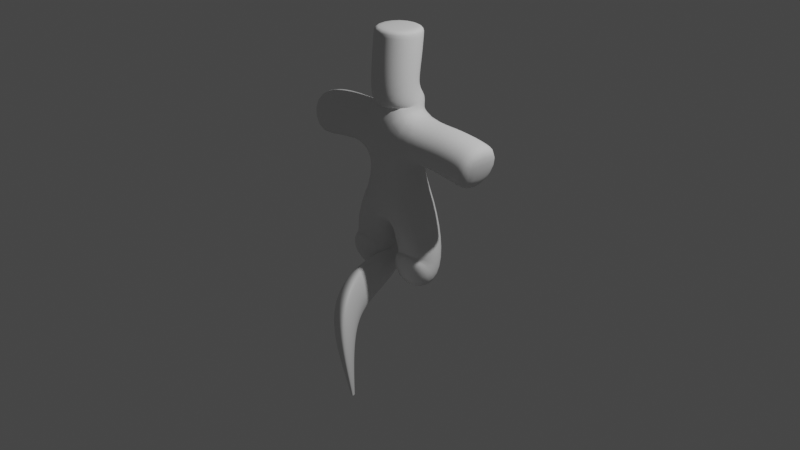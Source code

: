 # Source: Character1Rig.blend  (saved by Blender 3.5.10; exported with 4.5.12 LTS)
import bpy
from mathutils import Matrix  # noqa: F401  (used for matrix-valued properties, if any)

bpy.ops.wm.read_factory_settings(use_empty=True)
scene = bpy.context.scene
scene.name = 'Scene'

# ---- collections
col_collection = bpy.data.collections.new('Collection'); scene.collection.children.link(col_collection)
col_hair = bpy.data.collections.new('Hair'); scene.collection.children.link(col_hair)

# ---- materials (node trees are filled in below, after node groups)
mat_material_001 = bpy.data.materials.new('Material.001')
mat_material_001.use_transparent_shadow = False
mat_material_001.diffuse_color = (0.003317, 0.003317, 0.003317, 1.0)

# ---- material node trees
mat_material_001.use_nodes = True; mat_material_001.node_tree.nodes.clear()
_N = mat_material_001.node_tree.nodes; _L = mat_material_001.node_tree.links
n0 = _N.new('ShaderNodeBsdfPrincipled'); n0.name = 'Principled BSDF'; n0.location = (10, 300)
n0.distribution = 'GGX'
n0.subsurface_method = 'RANDOM_WALK_SKIN'
n0.inputs[3].default_value = 1.45
n0.inputs[27].default_value = (0.0, 0.0, 0.0, 1.0)
n0.inputs[28].default_value = 1.0
n1 = _N.new('ShaderNodeOutputMaterial'); n1.name = 'Material Output'; n1.location = (300, 300)
_L.new(n0.outputs[0], n1.inputs[0])
n1.is_active_output = True

# ---- world
world_world = bpy.data.worlds.new('World'); scene.world = world_world
world_world.use_nodes = True; world_world.node_tree.nodes.clear()
_N = world_world.node_tree.nodes; _L = world_world.node_tree.links
n0 = _N.new('ShaderNodeOutputWorld'); n0.name = 'World Output'; n0.location = (300, 300)
n1 = _N.new('ShaderNodeBackground'); n1.name = 'Background'; n1.location = (10, 300)
n1.inputs[0].default_value = (0.05088, 0.05088, 0.05088, 1.0)
_L.new(n1.outputs[0], n0.inputs[0])
n0.is_active_output = True
world_world.color = (0.05088, 0.05088, 0.05088)
world_world.use_sun_shadow = False
world_world.sun_shadow_jitter_overblur = 0.0

# ---- cameras
cam_camera = bpy.data.cameras.new('Camera')
cam_camera.clip_end = 100.0
cam_camera.ortho_scale = 7.314

# ---- lights
light_light = bpy.data.lights.new('Light', 'POINT')
light_light.transmission_factor = 0.0
light_light.energy = 1000.0
light_light.shadow_soft_size = 0.1
light_light.shadow_maximum_resolution = 0.006
light_light.use_absolute_resolution = True

# ---- meshes
me_plane = bpy.data.meshes.new('Plane')
me_plane.from_pydata([(0.0, 0.0, 0.2426), (0.2747, 3.076e-09, 0.2198), (0.3113, 8.981e-08, -0.4258), (0.3113, -0.2325, -0.4258), (0.0, 0.0, 1.091), (0.2724, 0.0008381, 0.9953), (0.9532, 0.02107, 0.8963), (0.0, 0.03197, 1.289), (0.0, 0.0, 2.019), (0.0, 0.0, 1.977), (0.0, -0.06807, 1.37), (0.0, 0.0, 0.436), (0.0, 0.01086, 1.244), (0.0, 0.0, 1.1), (0.0, -0.06491, 0.7633), (1.098, 0.01731, 0.8492), (0.6716, 0.008776, 0.9385), (0.293, 4.644e-08, -0.103), (-0.2747, 3.076e-09, 0.2198), (-0.3113, 8.981e-08, -0.4258), (-0.3113, -0.2325, -0.4258), (-0.2724, 0.0008381, 0.9953), (-0.9532, 0.02107, 0.8963), (-1.098, 0.01731, 0.8492), (-0.6716, 0.008776, 0.9385), (-0.293, 4.644e-08, -0.103)], [(0, 1), (17, 2), (2, 3), (11, 0), (5, 4), (16, 5), (9, 10), (9, 8), (10, 7), (14, 11), (12, 13), (12, 7), (13, 4), (4, 14), (15, 6), (6, 16), (1, 17), (0, 18), (25, 19), (19, 20), (21, 4), (24, 21), (23, 22), (22, 24), (18, 25)], [])
_uv = me_plane.uv_layers.new(name='UVMap')
_uv.uv.foreach_set('vector', [])
me_plane.update()

# ---- curves / text
cu_beziercircle = bpy.data.curves.new('BezierCircle', 'CURVE')
cu_beziercircle.dimensions = '3D'
_sp = cu_beziercircle.splines.new('BEZIER'); _sp.bezier_points.add(3)
_sp.bezier_points.foreach_set('co', [-1.062, 0.1417, 0.06846, -0.03336, 0.5775, 0.4971, 0.9644, 0.1846, 0.1083, -0.0569, -0.7851, 0.233])
_sp.bezier_points.foreach_set('handle_left', [-1.122, -0.161, 0.003863, -0.5005, 0.5722, 0.4925, 0.9216, 0.3969, 0.153, 0.1986, -0.793, 0.2358])
_sp.bezier_points.foreach_set('handle_right', [-1.016, 0.3733, 0.1179, 0.4119, 0.5826, 0.5016, 1.019, -0.08759, 0.05097, -0.2875, -0.7781, 0.2306])
for _p, _l, _r in zip(_sp.bezier_points, ['ALIGNED', 'AUTO', 'ALIGNED', 'ALIGNED'], ['ALIGNED', 'AUTO', 'ALIGNED', 'ALIGNED']): _p.handle_left_type = _l; _p.handle_right_type = _r
_sp.order_u = 0
_sp.order_v = 0
_sp.use_cyclic_u = True
cu_beziercircle.use_path = True
cu_beziercircle.fill_mode = 'FULL'
cu_nurbspath_001 = bpy.data.curves.new('NurbsPath.001', 'CURVE')
cu_nurbspath_001.dimensions = '3D'
_sp = cu_nurbspath_001.splines.new('NURBS'); _sp.points.add(4)
_sp.points.foreach_set('co', [-2.0, 0.0, 0.0, 1.0, -1.177, 1.833, -0.07484, 1.0, 0.01389, 2.416, -0.5309, 1.0, 1.636, 0.1507, 0.6528, 1.0, 1.776, 2.347, 0.8164, 1.0])
_sp.points.foreach_set('radius', [0.1484, 1.0, 1.977, 1.0, 0.1508])
_sp.order_u = 5
_sp.order_v = 0
_sp.use_endpoint_u = True
cu_nurbspath_001.materials.append(mat_material_001)
cu_nurbspath_001.use_path = True
cu_nurbspath_001.bevel_mode = 'OBJECT'
cu_nurbspath_001.fill_mode = 'FULL'
arm_armature_001 = bpy.data.armatures.new('Armature.001')  # bones are not reproduced

# ---- objects
ob_light = bpy.data.objects.new('Light', light_light)
ob_camera = bpy.data.objects.new('Camera', cam_camera)
ob_plane = bpy.data.objects.new('Plane', me_plane)
ob_armature = bpy.data.objects.new('Armature', arm_armature_001)
ob_beziercircle = bpy.data.objects.new('BezierCircle', cu_beziercircle)
ob_nurbspath_001 = bpy.data.objects.new('NurbsPath.001', cu_nurbspath_001)

# ---- transforms, parenting, visibility, modifiers, constraints
ob_light.location = (4.076, 1.005, 5.904)
ob_light.rotation_euler = (0.6503, 0.05522, 1.866)
ob_light.lock_rotations_4d = False
ob_light.empty_display_type = 'ARROWS'
ob_light.color = (0.0, 0.0, 0.0, 0.0)
ob_light.lineart.crease_threshold = 0.0
ob_camera.location = (7.359, -6.926, 4.958)
ob_camera.rotation_euler = (1.109, 0.0, 0.8149)
ob_camera.lock_rotations_4d = False
ob_camera.empty_display_type = 'ARROWS'
ob_camera.color = (0.0, 0.0, 0.0, 0.0)
ob_camera.display_type = 'WIRE'
ob_camera.lineart.crease_threshold = 0.0
ob_plane.location = (0.0, 0.0, 0.0)
_vg = ob_plane.vertex_groups.new(name='Body')
_vg.add([4, 11, 13, 14], 1.0, 'REPLACE')
_vg = ob_plane.vertex_groups.new(name='Shoulder.l')
_vg = ob_plane.vertex_groups.new(name='UpperArm.l')
for _i, _w in zip([5, 16], [1.0, 0.5]): _vg.add([_i], _w, 'REPLACE')
_vg = ob_plane.vertex_groups.new(name='LowerArm.l')
for _i, _w in zip([6, 15, 16], [1.0, 1.0, 0.5]): _vg.add([_i], _w, 'REPLACE')
_vg = ob_plane.vertex_groups.new(name='Neck')
_vg.add([7, 12], 1.0, 'REPLACE')
_vg = ob_plane.vertex_groups.new(name='Head')
_vg.add([8, 9, 10], 1.0, 'REPLACE')
_vg = ob_plane.vertex_groups.new(name='Shoulder.r')
_vg = ob_plane.vertex_groups.new(name='UpperArm.r')
for _i, _w in zip([21, 24], [1.0, 0.5]): _vg.add([_i], _w, 'REPLACE')
_vg = ob_plane.vertex_groups.new(name='LowerArm.r')
for _i, _w in zip([22, 23, 24], [1.0, 1.0, 0.5]): _vg.add([_i], _w, 'REPLACE')
_vg = ob_plane.vertex_groups.new(name='UpperLeg.l')
for _i, _w in zip([0], [0.5]): _vg.add([_i], _w, 'REPLACE')
_vg = ob_plane.vertex_groups.new(name='LowerLeg.l')
_vg.add([1, 2, 3, 17], 1.0, 'REPLACE')
_vg = ob_plane.vertex_groups.new(name='UpperLeg.r')
for _i, _w in zip([0], [0.5]): _vg.add([_i], _w, 'REPLACE')
_vg = ob_plane.vertex_groups.new(name='LowerLeg.r')
_vg.add([18, 19, 20, 25], 1.0, 'REPLACE')
_vg = ob_plane.vertex_groups.new(name='Bone.00')
_vg.add([0, 1], 1.0, 'REPLACE')
_vg = ob_plane.vertex_groups.new(name='Bone.16')
_vg.add([1, 17], 1.0, 'REPLACE')
_vg = ob_plane.vertex_groups.new(name='Bone.01')
_vg.add([2, 17], 1.0, 'REPLACE')
_vg = ob_plane.vertex_groups.new(name='Bone.02')
_vg.add([2, 3], 1.0, 'REPLACE')
_vg = ob_plane.vertex_groups.new(name='Bone.03')
_vg.add([0, 11], 1.0, 'REPLACE')
_vg = ob_plane.vertex_groups.new(name='Bone.09')
_vg.add([11, 14], 1.0, 'REPLACE')
_vg = ob_plane.vertex_groups.new(name='Bone.13')
_vg.add([4, 14], 1.0, 'REPLACE')
_vg = ob_plane.vertex_groups.new(name='Bone.04')
_vg.add([4, 5], 1.0, 'REPLACE')
_vg = ob_plane.vertex_groups.new(name='Bone.05')
_vg.add([5, 16], 1.0, 'REPLACE')
_vg = ob_plane.vertex_groups.new(name='Bone.15')
_vg.add([6, 16], 1.0, 'REPLACE')
_vg = ob_plane.vertex_groups.new(name='Bone.14')
_vg.add([6, 15], 1.0, 'REPLACE')
_vg = ob_plane.vertex_groups.new(name='Bone.12')
_vg.add([4, 13], 1.0, 'REPLACE')
_vg = ob_plane.vertex_groups.new(name='Bone.10')
_vg.add([12, 13], 1.0, 'REPLACE')
_vg = ob_plane.vertex_groups.new(name='Bone.11')
_vg.add([7, 12], 1.0, 'REPLACE')
_vg = ob_plane.vertex_groups.new(name='Bone.08')
_vg.add([7, 10], 1.0, 'REPLACE')
_vg = ob_plane.vertex_groups.new(name='Bone.06')
_vg.add([9, 10], 1.0, 'REPLACE')
_vg = ob_plane.vertex_groups.new(name='Bone.07')
_vg.add([8, 9], 1.0, 'REPLACE')
_vg = ob_plane.vertex_groups.new(name='Bone.20')
_vg.add([4, 21], 1.0, 'REPLACE')
_vg = ob_plane.vertex_groups.new(name='Bone.21')
_vg.add([21, 24], 1.0, 'REPLACE')
_vg = ob_plane.vertex_groups.new(name='Bone.23')
_vg.add([22, 24], 1.0, 'REPLACE')
_vg = ob_plane.vertex_groups.new(name='Bone.22')
_vg.add([22, 23], 1.0, 'REPLACE')
_vg = ob_plane.vertex_groups.new(name='Bone.17')
_vg.add([0, 18], 1.0, 'REPLACE')
_vg = ob_plane.vertex_groups.new(name='Bone.24')
_vg.add([18, 25], 1.0, 'REPLACE')
_vg = ob_plane.vertex_groups.new(name='Bone.18')
_vg.add([19, 25], 1.0, 'REPLACE')
_vg = ob_plane.vertex_groups.new(name='Bone.19')
_vg.add([19, 20], 1.0, 'REPLACE')
_m = ob_plane.modifiers.new('Skin', 'SKIN')
_m.use_smooth_shade = True
_m = ob_plane.modifiers.new('Armature', 'ARMATURE')
_m.object = ob_armature
_m.use_deform_preserve_volume = True
_m = ob_plane.modifiers.new('Subdivision', 'SUBSURF')
_m.levels = 2
_m = ob_plane.modifiers.new('Armature', 'ARMATURE')
ob_armature.location = (0.0, 0.0, 0.0)
ob_armature.show_in_front = True
ob_beziercircle.location = (1.973, 1.967, 1.676)
ob_beziercircle.rotation_euler = (4.779, -0.0222, -15.65)
ob_beziercircle.scale = (0.4073, 0.4073, 0.4073)
ob_nurbspath_001.parent = ob_armature
ob_nurbspath_001.matrix_parent_inverse = Matrix(((1.0, -0.0, -0.0, 2.388e-31), (9.517e-16, 0.1114, 0.9938, -1.965), (3.799e-16, -0.9938, 0.1114, -0.2203), (-0.0, -0.0, -0.0, 1.0)))
ob_nurbspath_001.location = (-0.03085, 1.164, 1.491)
ob_nurbspath_001.rotation_euler = (5.873, -0.967, -15.3)
ob_nurbspath_001.scale = (0.4073, 0.4073, 0.4073)
cu_nurbspath_001.bevel_object = ob_beziercircle

# ---- collection membership
col_collection.objects.link(ob_light)
col_collection.objects.link(ob_camera)
col_collection.objects.link(ob_plane)
col_collection.objects.link(ob_armature)
col_hair.objects.link(ob_beziercircle)
col_hair.objects.link(ob_nurbspath_001)

# ---- scene / render settings (as saved in the file)
scene.camera = ob_camera
scene.frame_start = 1; scene.frame_end = 250; scene.frame_set(115)
scene.render.engine = 'BLENDER_EEVEE_NEXT'
scene.cycles.sampling_pattern = 'TABULATED_SOBOL'
scene.view_settings.view_transform = 'Filmic'
bpy.context.view_layer.update()
